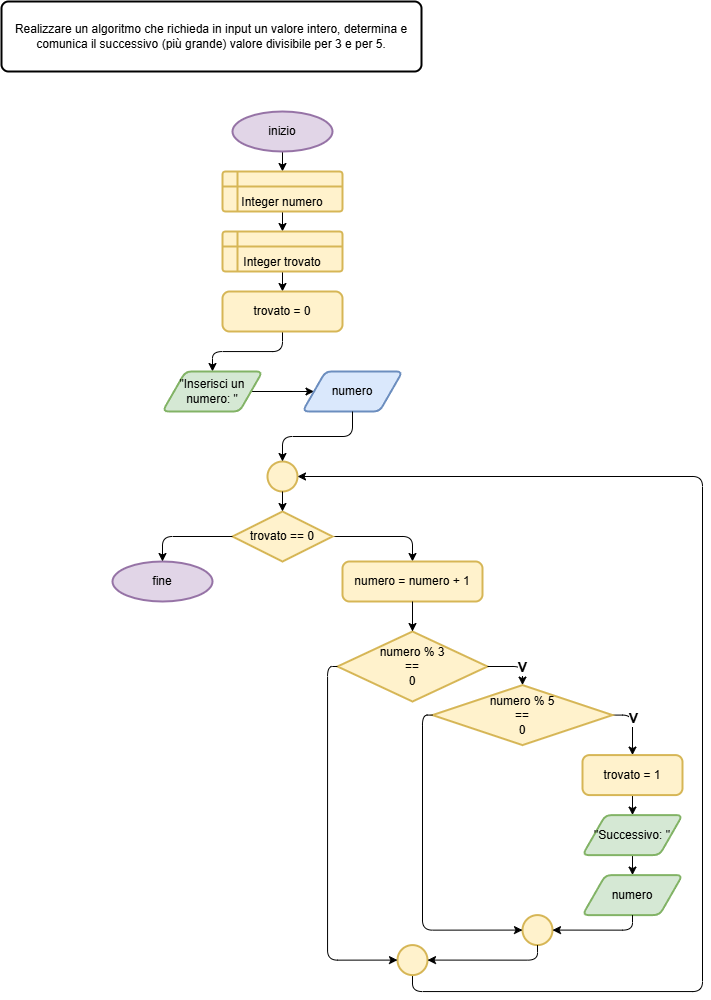

The diagram above was exported from draw.io. Its source (the exported page's mxGraphModel, read from the mxfile embedded in the PNG):
<mxGraphModel dx="925" dy="627" grid="1" gridSize="10" guides="1" tooltips="1" connect="1" arrows="1" fold="1" page="1" pageScale="1" pageWidth="827" pageHeight="1169" math="0" shadow="0">
  <root>
    <mxCell id="0" />
    <mxCell id="1" parent="0" />
    <mxCell id="2" value="Realizzare un algoritmo che richieda in input un valore intero, determina e comunica il successivo (più grande) valore divisibile per 3 e per 5." style="rounded=1;whiteSpace=wrap;html=1;absoluteArcSize=1;arcSize=14;strokeWidth=2;" vertex="1" parent="1">
      <mxGeometry x="10" y="10" width="420" height="70" as="geometry" />
    </mxCell>
    <mxCell id="6" style="edgeStyle=none;html=1;exitX=0.5;exitY=1;exitDx=0;exitDy=0;exitPerimeter=0;entryX=0.5;entryY=0;entryDx=0;entryDy=0;" edge="1" parent="1" source="3" target="4">
      <mxGeometry relative="1" as="geometry" />
    </mxCell>
    <mxCell id="3" value="inizio" style="strokeWidth=2;html=1;shape=mxgraph.flowchart.start_1;whiteSpace=wrap;fillColor=#e1d5e7;strokeColor=#9673a6;" vertex="1" parent="1">
      <mxGeometry x="241" y="120" width="100" height="40" as="geometry" />
    </mxCell>
    <mxCell id="7" style="edgeStyle=none;html=1;exitX=0.5;exitY=1;exitDx=0;exitDy=0;entryX=0.5;entryY=0;entryDx=0;entryDy=0;" edge="1" parent="1" source="4" target="5">
      <mxGeometry relative="1" as="geometry" />
    </mxCell>
    <mxCell id="4" value="Integer numero" style="shape=internalStorage;whiteSpace=wrap;html=1;dx=15;dy=15;rounded=1;arcSize=8;strokeWidth=2;fillColor=#fff2cc;strokeColor=#d6b656;verticalAlign=bottom;" vertex="1" parent="1">
      <mxGeometry x="231" y="180" width="120" height="40" as="geometry" />
    </mxCell>
    <mxCell id="9" style="edgeStyle=none;html=1;exitX=0.5;exitY=1;exitDx=0;exitDy=0;entryX=0.5;entryY=0;entryDx=0;entryDy=0;" edge="1" parent="1" source="5" target="8">
      <mxGeometry relative="1" as="geometry" />
    </mxCell>
    <mxCell id="5" value="Integer trovato" style="shape=internalStorage;whiteSpace=wrap;html=1;dx=15;dy=15;rounded=1;arcSize=8;strokeWidth=2;fillColor=#fff2cc;strokeColor=#d6b656;verticalAlign=bottom;" vertex="1" parent="1">
      <mxGeometry x="231" y="240" width="120" height="40" as="geometry" />
    </mxCell>
    <mxCell id="12" style="edgeStyle=orthogonalEdgeStyle;html=1;exitX=0.5;exitY=1;exitDx=0;exitDy=0;entryX=0.5;entryY=0;entryDx=0;entryDy=0;" edge="1" parent="1" source="8" target="10">
      <mxGeometry relative="1" as="geometry" />
    </mxCell>
    <mxCell id="8" value="trovato = 0" style="rounded=1;whiteSpace=wrap;html=1;absoluteArcSize=1;arcSize=14;strokeWidth=2;fillColor=#fff2cc;strokeColor=#d6b656;" vertex="1" parent="1">
      <mxGeometry x="231" y="300" width="120" height="40" as="geometry" />
    </mxCell>
    <mxCell id="13" style="edgeStyle=none;html=1;exitX=1;exitY=0.5;exitDx=0;exitDy=0;entryX=0;entryY=0.5;entryDx=0;entryDy=0;" edge="1" parent="1" source="10" target="11">
      <mxGeometry relative="1" as="geometry" />
    </mxCell>
    <mxCell id="10" value="&quot;Inserisci un numero: &quot;" style="shape=parallelogram;html=1;strokeWidth=2;perimeter=parallelogramPerimeter;whiteSpace=wrap;rounded=1;arcSize=12;size=0.23;fillColor=#d5e8d4;strokeColor=#82b366;" vertex="1" parent="1">
      <mxGeometry x="171" y="380" width="100" height="40" as="geometry" />
    </mxCell>
    <mxCell id="11" value="numero" style="shape=parallelogram;html=1;strokeWidth=2;perimeter=parallelogramPerimeter;whiteSpace=wrap;rounded=1;arcSize=12;size=0.23;fillColor=#dae8fc;strokeColor=#6c8ebf;" vertex="1" parent="1">
      <mxGeometry x="311" y="380" width="100" height="40" as="geometry" />
    </mxCell>
    <mxCell id="19" style="edgeStyle=orthogonalEdgeStyle;html=1;exitX=1;exitY=0.5;exitDx=0;exitDy=0;exitPerimeter=0;entryX=0.5;entryY=0;entryDx=0;entryDy=0;" edge="1" parent="1" source="14" target="18">
      <mxGeometry relative="1" as="geometry" />
    </mxCell>
    <mxCell id="14" value="trovato == 0" style="strokeWidth=2;html=1;shape=mxgraph.flowchart.decision;whiteSpace=wrap;fillColor=#fff2cc;strokeColor=#d6b656;" vertex="1" parent="1">
      <mxGeometry x="241" y="520" width="100" height="50" as="geometry" />
    </mxCell>
    <mxCell id="15" value="" style="strokeWidth=2;html=1;shape=mxgraph.flowchart.start_2;whiteSpace=wrap;fillColor=#fff2cc;strokeColor=#d6b656;" vertex="1" parent="1">
      <mxGeometry x="276" y="470" width="30" height="30" as="geometry" />
    </mxCell>
    <mxCell id="16" style="edgeStyle=orthogonalEdgeStyle;html=1;exitX=0.5;exitY=1;exitDx=0;exitDy=0;entryX=0.5;entryY=0;entryDx=0;entryDy=0;entryPerimeter=0;" edge="1" parent="1" source="11" target="15">
      <mxGeometry relative="1" as="geometry" />
    </mxCell>
    <mxCell id="17" style="edgeStyle=none;html=1;exitX=0.5;exitY=1;exitDx=0;exitDy=0;exitPerimeter=0;entryX=0.5;entryY=0;entryDx=0;entryDy=0;entryPerimeter=0;" edge="1" parent="1" source="15" target="14">
      <mxGeometry relative="1" as="geometry" />
    </mxCell>
    <mxCell id="43" value="" style="edgeStyle=none;html=1;" edge="1" parent="1" source="18">
      <mxGeometry relative="1" as="geometry">
        <mxPoint x="421" y="690" as="targetPoint" />
      </mxGeometry>
    </mxCell>
    <mxCell id="18" value="numero = numero + 1" style="rounded=1;whiteSpace=wrap;html=1;absoluteArcSize=1;arcSize=14;strokeWidth=2;fillColor=#fff2cc;strokeColor=#d6b656;" vertex="1" parent="1">
      <mxGeometry x="351" y="570" width="140" height="40" as="geometry" />
    </mxCell>
    <mxCell id="20" value="numero % 3&lt;div&gt;==&lt;/div&gt;&lt;div&gt;0&lt;/div&gt;" style="strokeWidth=2;html=1;shape=mxgraph.flowchart.decision;whiteSpace=wrap;fillColor=#fff2cc;strokeColor=#d6b656;" vertex="1" parent="1">
      <mxGeometry x="346" y="640" width="150" height="70" as="geometry" />
    </mxCell>
    <mxCell id="21" style="edgeStyle=none;html=1;exitX=0.5;exitY=1;exitDx=0;exitDy=0;entryX=0.5;entryY=0;entryDx=0;entryDy=0;entryPerimeter=0;" edge="1" parent="1" source="18" target="20">
      <mxGeometry relative="1" as="geometry" />
    </mxCell>
    <mxCell id="26" style="edgeStyle=orthogonalEdgeStyle;html=1;exitX=1;exitY=0.5;exitDx=0;exitDy=0;exitPerimeter=0;entryX=0.5;entryY=0;entryDx=0;entryDy=0;" edge="1" parent="1" source="22" target="25">
      <mxGeometry relative="1" as="geometry" />
    </mxCell>
    <mxCell id="41" value="&lt;b&gt;&lt;font style=&quot;font-size: 14px;&quot;&gt;V&lt;/font&gt;&lt;/b&gt;" style="edgeLabel;html=1;align=center;verticalAlign=middle;resizable=0;points=[];" vertex="1" connectable="0" parent="26">
      <mxGeometry x="-0.241" relative="1" as="geometry">
        <mxPoint as="offset" />
      </mxGeometry>
    </mxCell>
    <mxCell id="22" value="numero % 5&lt;div&gt;==&lt;/div&gt;&lt;div&gt;0&lt;/div&gt;" style="strokeWidth=2;html=1;shape=mxgraph.flowchart.decision;whiteSpace=wrap;fillColor=#fff2cc;strokeColor=#d6b656;" vertex="1" parent="1">
      <mxGeometry x="441" y="693.59" width="180" height="60" as="geometry" />
    </mxCell>
    <mxCell id="23" style="edgeStyle=orthogonalEdgeStyle;html=1;exitX=1;exitY=0.5;exitDx=0;exitDy=0;exitPerimeter=0;entryX=0.5;entryY=0;entryDx=0;entryDy=0;entryPerimeter=0;" edge="1" parent="1" source="20" target="22">
      <mxGeometry relative="1" as="geometry" />
    </mxCell>
    <mxCell id="24" value="&lt;b&gt;&lt;font style=&quot;font-size: 14px;&quot;&gt;V&lt;/font&gt;&lt;/b&gt;" style="edgeLabel;html=1;align=center;verticalAlign=middle;resizable=0;points=[];" vertex="1" connectable="0" parent="23">
      <mxGeometry x="0.252" relative="1" as="geometry">
        <mxPoint as="offset" />
      </mxGeometry>
    </mxCell>
    <mxCell id="29" style="edgeStyle=none;html=1;exitX=0.5;exitY=1;exitDx=0;exitDy=0;entryX=0.5;entryY=0;entryDx=0;entryDy=0;" edge="1" parent="1" source="25" target="27">
      <mxGeometry relative="1" as="geometry" />
    </mxCell>
    <mxCell id="25" value="trovato = 1" style="rounded=1;whiteSpace=wrap;html=1;absoluteArcSize=1;arcSize=14;strokeWidth=2;fillColor=#fff2cc;strokeColor=#d6b656;" vertex="1" parent="1">
      <mxGeometry x="591" y="763.59" width="100" height="40" as="geometry" />
    </mxCell>
    <mxCell id="30" style="edgeStyle=none;html=1;exitX=0.5;exitY=1;exitDx=0;exitDy=0;entryX=0.5;entryY=0;entryDx=0;entryDy=0;" edge="1" parent="1" source="27" target="28">
      <mxGeometry relative="1" as="geometry" />
    </mxCell>
    <mxCell id="27" value="&quot;Successivo: &quot;" style="shape=parallelogram;html=1;strokeWidth=2;perimeter=parallelogramPerimeter;whiteSpace=wrap;rounded=1;arcSize=12;size=0.23;fillColor=#d5e8d4;strokeColor=#82b366;" vertex="1" parent="1">
      <mxGeometry x="591" y="823.59" width="100" height="40" as="geometry" />
    </mxCell>
    <mxCell id="28" value="numero" style="shape=parallelogram;html=1;strokeWidth=2;perimeter=parallelogramPerimeter;whiteSpace=wrap;rounded=1;arcSize=12;size=0.23;fillColor=#d5e8d4;strokeColor=#82b366;" vertex="1" parent="1">
      <mxGeometry x="591" y="883.59" width="100" height="40" as="geometry" />
    </mxCell>
    <mxCell id="32" value="" style="strokeWidth=2;html=1;shape=mxgraph.flowchart.start_2;whiteSpace=wrap;fillColor=#fff2cc;strokeColor=#d6b656;" vertex="1" parent="1">
      <mxGeometry x="531" y="923.59" width="30" height="30" as="geometry" />
    </mxCell>
    <mxCell id="33" style="edgeStyle=orthogonalEdgeStyle;html=1;exitX=0.5;exitY=1;exitDx=0;exitDy=0;entryX=1;entryY=0.5;entryDx=0;entryDy=0;entryPerimeter=0;" edge="1" parent="1" source="28" target="32">
      <mxGeometry relative="1" as="geometry" />
    </mxCell>
    <mxCell id="34" style="edgeStyle=orthogonalEdgeStyle;html=1;exitX=0;exitY=0.5;exitDx=0;exitDy=0;exitPerimeter=0;entryX=0;entryY=0.5;entryDx=0;entryDy=0;entryPerimeter=0;" edge="1" parent="1" source="22" target="32">
      <mxGeometry relative="1" as="geometry" />
    </mxCell>
    <mxCell id="38" style="edgeStyle=orthogonalEdgeStyle;html=1;exitX=0.5;exitY=1;exitDx=0;exitDy=0;exitPerimeter=0;entryX=1;entryY=0.5;entryDx=0;entryDy=0;entryPerimeter=0;" edge="1" parent="1" source="35" target="15">
      <mxGeometry relative="1" as="geometry">
        <mxPoint x="391" y="540" as="targetPoint" />
        <Array as="points">
          <mxPoint x="421" y="1000" />
          <mxPoint x="711" y="1000" />
          <mxPoint x="711" y="485" />
        </Array>
      </mxGeometry>
    </mxCell>
    <mxCell id="35" value="" style="strokeWidth=2;html=1;shape=mxgraph.flowchart.start_2;whiteSpace=wrap;fillColor=#fff2cc;strokeColor=#d6b656;" vertex="1" parent="1">
      <mxGeometry x="406" y="953.59" width="30" height="30" as="geometry" />
    </mxCell>
    <mxCell id="36" style="edgeStyle=orthogonalEdgeStyle;html=1;exitX=0.5;exitY=1;exitDx=0;exitDy=0;exitPerimeter=0;entryX=1;entryY=0.5;entryDx=0;entryDy=0;entryPerimeter=0;" edge="1" parent="1" source="32" target="35">
      <mxGeometry relative="1" as="geometry" />
    </mxCell>
    <mxCell id="37" style="edgeStyle=orthogonalEdgeStyle;html=1;exitX=0;exitY=0.5;exitDx=0;exitDy=0;exitPerimeter=0;entryX=0;entryY=0.5;entryDx=0;entryDy=0;entryPerimeter=0;" edge="1" parent="1" source="20" target="35">
      <mxGeometry relative="1" as="geometry" />
    </mxCell>
    <mxCell id="39" value="fine" style="strokeWidth=2;html=1;shape=mxgraph.flowchart.start_1;whiteSpace=wrap;fillColor=#e1d5e7;strokeColor=#9673a6;" vertex="1" parent="1">
      <mxGeometry x="121" y="570" width="100" height="40" as="geometry" />
    </mxCell>
    <mxCell id="40" style="edgeStyle=orthogonalEdgeStyle;html=1;exitX=0;exitY=0.5;exitDx=0;exitDy=0;exitPerimeter=0;entryX=0.5;entryY=0;entryDx=0;entryDy=0;entryPerimeter=0;" edge="1" parent="1" source="14" target="39">
      <mxGeometry relative="1" as="geometry" />
    </mxCell>
  </root>
</mxGraphModel>